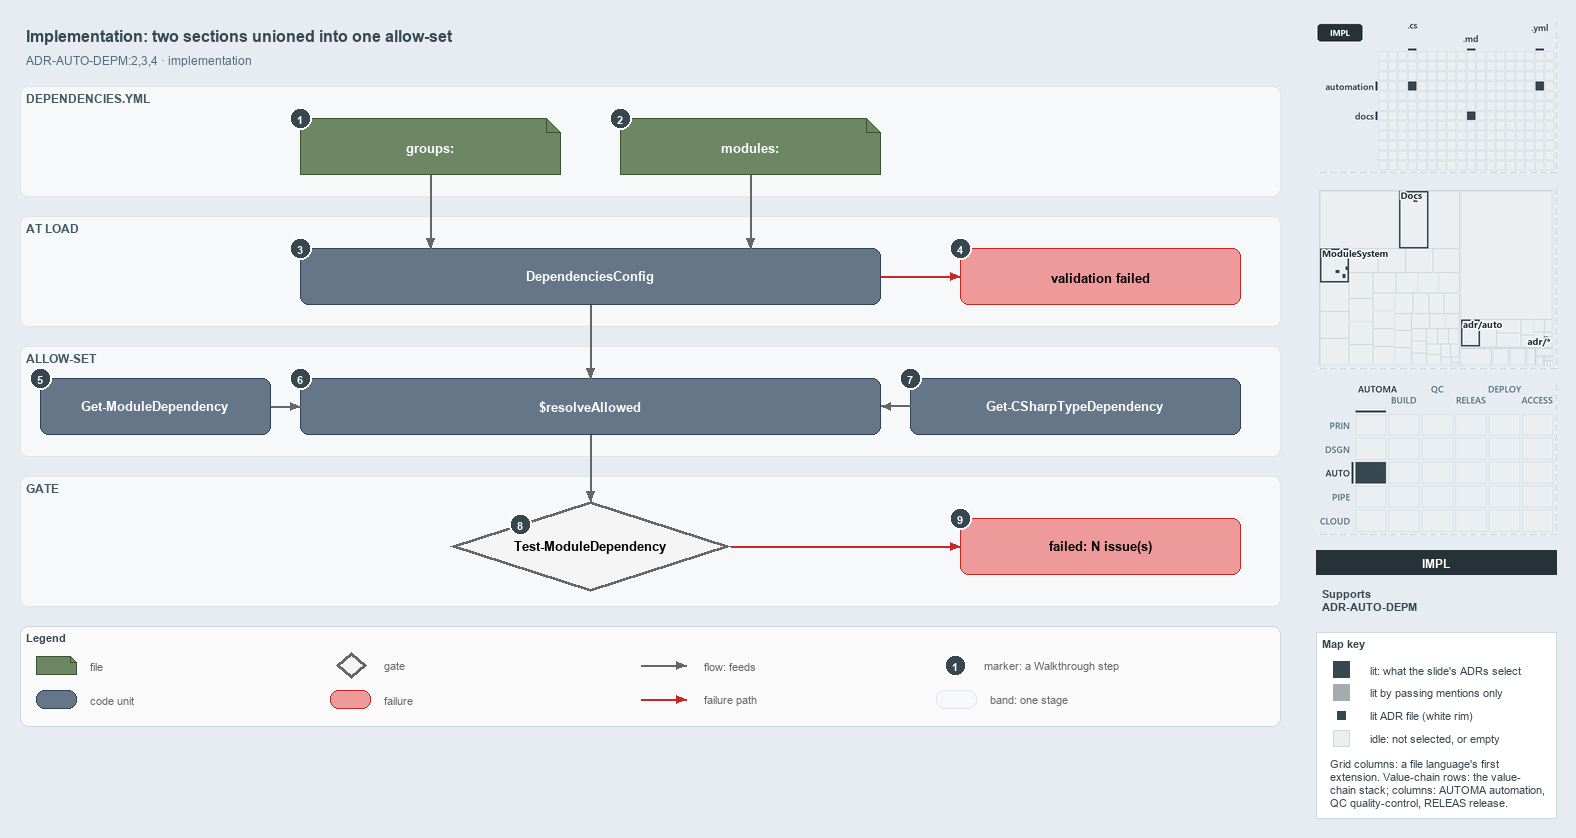

The diagram above was exported from draw.io. Its source (the exported page's mxGraphModel, read from the mxfile embedded in the PNG):
<mxGraphModel dx="1024" dy="768" grid="0" gridSize="10" guides="1" tooltips="1" connect="1" arrows="1" fold="1" page="1" pageScale="1" pageWidth="1572" pageHeight="760" background="#E6ECF2" math="0" shadow="0">
  <root>
    <mxCell id="0" />
    <mxCell id="1" parent="0" />
    <mxCell id="title" value="Implementation: two sections unioned into one allow-set" style="text;html=1;align=left;verticalAlign=middle;fontSize=16;fontStyle=1;fontColor=#37474F;" vertex="1" parent="1">
      <mxGeometry x="20" y="14" width="1260" height="30" as="geometry" />
    </mxCell>
    <mxCell id="subtitle" value="ADR-AUTO-DEPM:2,3,4 &amp;#183; implementation" style="text;html=1;align=left;verticalAlign=middle;fontSize=12;fontColor=#546E7A;" vertex="1" parent="1">
      <mxGeometry x="20" y="44" width="1240" height="20" as="geometry" />
    </mxCell>
    <mxCell id="band-yml" value="DEPENDENCIES.YML" style="rounded=1;html=1;arcSize=3;fillColor=#F6F8FA;strokeColor=#E1E4E8;verticalAlign=top;align=left;spacingLeft=8;fontStyle=1;fontSize=12;fontColor=#455A64;" vertex="1" parent="1">
      <mxGeometry x="20" y="80" width="1260" height="110" as="geometry" />
    </mxCell>
    <mxCell id="band-load" value="AT LOAD" style="rounded=1;html=1;arcSize=3;fillColor=#F6F8FA;strokeColor=#E1E4E8;verticalAlign=top;align=left;spacingLeft=8;fontStyle=1;fontSize=12;fontColor=#455A64;" vertex="1" parent="1">
      <mxGeometry x="20" y="210" width="1260" height="110" as="geometry" />
    </mxCell>
    <mxCell id="band-allow" value="ALLOW-SET" style="rounded=1;html=1;arcSize=3;fillColor=#F6F8FA;strokeColor=#E1E4E8;verticalAlign=top;align=left;spacingLeft=8;fontStyle=1;fontSize=12;fontColor=#455A64;" vertex="1" parent="1">
      <mxGeometry x="20" y="340" width="1260" height="110" as="geometry" />
    </mxCell>
    <mxCell id="band-gate" value="GATE" style="rounded=1;html=1;arcSize=3;fillColor=#F6F8FA;strokeColor=#E1E4E8;verticalAlign=top;align=left;spacingLeft=8;fontStyle=1;fontSize=12;fontColor=#455A64;" vertex="1" parent="1">
      <mxGeometry x="20" y="470" width="1260" height="130" as="geometry" />
    </mxCell>
    <mxCell id="f-groups" value="&lt;b&gt;groups:&lt;/b&gt;" style="shape=note;size=14;whiteSpace=wrap;html=1;fillColor=#6d8764;strokeColor=#3a5431;fontSize=13;fontColor=#FFFFFF;" vertex="1" parent="1">
      <mxGeometry x="300" y="112" width="260" height="56" as="geometry" />
    </mxCell>
    <mxCell id="f-modules" value="&lt;b&gt;modules:&lt;/b&gt;" style="shape=note;size=14;whiteSpace=wrap;html=1;fillColor=#6d8764;strokeColor=#3a5431;fontSize=13;fontColor=#FFFFFF;" vertex="1" parent="1">
      <mxGeometry x="620" y="112" width="260" height="56" as="geometry" />
    </mxCell>
    <mxCell id="c-config" value="&lt;b&gt;DependenciesConfig&lt;/b&gt;" style="rounded=1;whiteSpace=wrap;html=1;arcSize=20;fillColor=#647687;strokeColor=#314354;fontSize=13;fontColor=#FFFFFF;" vertex="1" parent="1">
      <mxGeometry x="300" y="242" width="580" height="56" as="geometry" />
    </mxCell>
    <mxCell id="x-config" value="&lt;b&gt;validation failed&lt;/b&gt;" style="rounded=1;whiteSpace=wrap;html=1;arcSize=20;fillColor=#EF9A9A;strokeColor=#C62828;fontSize=13;" vertex="1" parent="1">
      <mxGeometry x="960" y="242" width="280" height="56" as="geometry" />
    </mxCell>
    <mxCell id="c-funcs" value="&lt;b&gt;Get-ModuleDependency&lt;/b&gt;" style="rounded=1;whiteSpace=wrap;html=1;arcSize=20;fillColor=#647687;strokeColor=#314354;fontSize=13;fontColor=#FFFFFF;" vertex="1" parent="1">
      <mxGeometry x="40" y="372" width="230" height="56" as="geometry" />
    </mxCell>
    <mxCell id="c-resolve" value="&lt;b&gt;$resolveAllowed&lt;/b&gt;" style="rounded=1;whiteSpace=wrap;html=1;arcSize=20;fillColor=#647687;strokeColor=#314354;fontSize=13;fontColor=#FFFFFF;" vertex="1" parent="1">
      <mxGeometry x="300" y="372" width="580" height="56" as="geometry" />
    </mxCell>
    <mxCell id="c-types" value="&lt;b&gt;Get-CSharpTypeDependency&lt;/b&gt;" style="rounded=1;whiteSpace=wrap;html=1;arcSize=20;fillColor=#647687;strokeColor=#314354;fontSize=13;fontColor=#FFFFFF;" vertex="1" parent="1">
      <mxGeometry x="910" y="372" width="330" height="56" as="geometry" />
    </mxCell>
    <mxCell id="g-gate" value="&lt;b&gt;Test-ModuleDependency&lt;/b&gt;" style="rhombus;whiteSpace=wrap;html=1;fillColor=#f5f5f5;strokeColor=#666666;strokeWidth=3;fontSize=13;" vertex="1" parent="1">
      <mxGeometry x="450" y="495" width="280" height="90" as="geometry" />
    </mxCell>
    <mxCell id="x-gate" value="&lt;b&gt;failed: N issue(s)&lt;/b&gt;" style="rounded=1;whiteSpace=wrap;html=1;arcSize=20;fillColor=#EF9A9A;strokeColor=#C62828;fontSize=13;" vertex="1" parent="1">
      <mxGeometry x="960" y="512" width="280" height="56" as="geometry" />
    </mxCell>
    <mxCell id="p-edge-groups-config-a" value="" style="text;html=1;strokeColor=none;fillColor=none;" vertex="1" parent="1">
      <mxGeometry x="430" y="168" width="1" height="1" as="geometry" />
    </mxCell>
    <mxCell id="p-edge-groups-config-b" value="" style="text;html=1;strokeColor=none;fillColor=none;" vertex="1" parent="1">
      <mxGeometry x="430" y="242" width="1" height="1" as="geometry" />
    </mxCell>
    <mxCell id="edge-groups-config" value="" style="edgeStyle=orthogonalEdgeStyle;rounded=1;html=1;fontSize=11;endArrow=block;strokeColor=#666666;" edge="1" parent="1" source="p-edge-groups-config-a" target="p-edge-groups-config-b">
      <mxGeometry relative="1" as="geometry" />
    </mxCell>
    <mxCell id="p-edge-modules-config-a" value="" style="text;html=1;strokeColor=none;fillColor=none;" vertex="1" parent="1">
      <mxGeometry x="750" y="168" width="1" height="1" as="geometry" />
    </mxCell>
    <mxCell id="p-edge-modules-config-b" value="" style="text;html=1;strokeColor=none;fillColor=none;" vertex="1" parent="1">
      <mxGeometry x="750" y="242" width="1" height="1" as="geometry" />
    </mxCell>
    <mxCell id="edge-modules-config" value="" style="edgeStyle=orthogonalEdgeStyle;rounded=1;html=1;fontSize=11;endArrow=block;strokeColor=#666666;" edge="1" parent="1" source="p-edge-modules-config-a" target="p-edge-modules-config-b">
      <mxGeometry relative="1" as="geometry" />
    </mxCell>
    <mxCell id="p-edge-config-fail-a" value="" style="text;html=1;strokeColor=none;fillColor=none;" vertex="1" parent="1">
      <mxGeometry x="880" y="270" width="1" height="1" as="geometry" />
    </mxCell>
    <mxCell id="p-edge-config-fail-b" value="" style="text;html=1;strokeColor=none;fillColor=none;" vertex="1" parent="1">
      <mxGeometry x="960" y="270" width="1" height="1" as="geometry" />
    </mxCell>
    <mxCell id="edge-config-fail" value="" style="edgeStyle=orthogonalEdgeStyle;rounded=1;html=1;fontSize=11;endArrow=block;strokeColor=#C62828;" edge="1" parent="1" source="p-edge-config-fail-a" target="p-edge-config-fail-b">
      <mxGeometry relative="1" as="geometry" />
    </mxCell>
    <mxCell id="p-edge-config-resolve-a" value="" style="text;html=1;strokeColor=none;fillColor=none;" vertex="1" parent="1">
      <mxGeometry x="590" y="298" width="1" height="1" as="geometry" />
    </mxCell>
    <mxCell id="p-edge-config-resolve-b" value="" style="text;html=1;strokeColor=none;fillColor=none;" vertex="1" parent="1">
      <mxGeometry x="590" y="372" width="1" height="1" as="geometry" />
    </mxCell>
    <mxCell id="edge-config-resolve" value="" style="edgeStyle=orthogonalEdgeStyle;rounded=1;html=1;fontSize=11;endArrow=block;strokeColor=#666666;" edge="1" parent="1" source="p-edge-config-resolve-a" target="p-edge-config-resolve-b">
      <mxGeometry relative="1" as="geometry" />
    </mxCell>
    <mxCell id="p-edge-funcs-resolve-a" value="" style="text;html=1;strokeColor=none;fillColor=none;" vertex="1" parent="1">
      <mxGeometry x="270" y="400" width="1" height="1" as="geometry" />
    </mxCell>
    <mxCell id="p-edge-funcs-resolve-b" value="" style="text;html=1;strokeColor=none;fillColor=none;" vertex="1" parent="1">
      <mxGeometry x="300" y="400" width="1" height="1" as="geometry" />
    </mxCell>
    <mxCell id="edge-funcs-resolve" value="" style="edgeStyle=orthogonalEdgeStyle;rounded=1;html=1;fontSize=11;endArrow=block;strokeColor=#666666;" edge="1" parent="1" source="p-edge-funcs-resolve-a" target="p-edge-funcs-resolve-b">
      <mxGeometry relative="1" as="geometry" />
    </mxCell>
    <mxCell id="p-edge-types-resolve-a" value="" style="text;html=1;strokeColor=none;fillColor=none;" vertex="1" parent="1">
      <mxGeometry x="910" y="400" width="1" height="1" as="geometry" />
    </mxCell>
    <mxCell id="p-edge-types-resolve-b" value="" style="text;html=1;strokeColor=none;fillColor=none;" vertex="1" parent="1">
      <mxGeometry x="880" y="400" width="1" height="1" as="geometry" />
    </mxCell>
    <mxCell id="edge-types-resolve" value="" style="edgeStyle=orthogonalEdgeStyle;rounded=1;html=1;fontSize=11;endArrow=block;strokeColor=#666666;" edge="1" parent="1" source="p-edge-types-resolve-a" target="p-edge-types-resolve-b">
      <mxGeometry relative="1" as="geometry" />
    </mxCell>
    <mxCell id="p-edge-resolve-gate-a" value="" style="text;html=1;strokeColor=none;fillColor=none;" vertex="1" parent="1">
      <mxGeometry x="590" y="428" width="1" height="1" as="geometry" />
    </mxCell>
    <mxCell id="p-edge-resolve-gate-b" value="" style="text;html=1;strokeColor=none;fillColor=none;" vertex="1" parent="1">
      <mxGeometry x="590" y="495" width="1" height="1" as="geometry" />
    </mxCell>
    <mxCell id="edge-resolve-gate" value="" style="edgeStyle=orthogonalEdgeStyle;rounded=1;html=1;fontSize=11;endArrow=block;strokeColor=#666666;" edge="1" parent="1" source="p-edge-resolve-gate-a" target="p-edge-resolve-gate-b">
      <mxGeometry relative="1" as="geometry" />
    </mxCell>
    <mxCell id="p-edge-gate-fail-a" value="" style="text;html=1;strokeColor=none;fillColor=none;" vertex="1" parent="1">
      <mxGeometry x="730" y="540" width="1" height="1" as="geometry" />
    </mxCell>
    <mxCell id="p-edge-gate-fail-b" value="" style="text;html=1;strokeColor=none;fillColor=none;" vertex="1" parent="1">
      <mxGeometry x="960" y="540" width="1" height="1" as="geometry" />
    </mxCell>
    <mxCell id="edge-gate-fail" value="" style="edgeStyle=orthogonalEdgeStyle;rounded=1;html=1;fontSize=11;endArrow=block;strokeColor=#C62828;" edge="1" parent="1" source="p-edge-gate-fail-a" target="p-edge-gate-fail-b">
      <mxGeometry relative="1" as="geometry" />
    </mxCell>
    <mxCell id="mark-1" value="1" style="ellipse;html=1;fillColor=#37474F;strokeColor=#FFFFFF;strokeWidth=2;fontColor=#FFFFFF;fontStyle=1;fontSize=11;" vertex="1" parent="1">
      <mxGeometry x="289" y="101" width="22" height="22" as="geometry" />
    </mxCell>
    <mxCell id="mark-2" value="2" style="ellipse;html=1;fillColor=#37474F;strokeColor=#FFFFFF;strokeWidth=2;fontColor=#FFFFFF;fontStyle=1;fontSize=11;" vertex="1" parent="1">
      <mxGeometry x="609" y="101" width="22" height="22" as="geometry" />
    </mxCell>
    <mxCell id="mark-3" value="3" style="ellipse;html=1;fillColor=#37474F;strokeColor=#FFFFFF;strokeWidth=2;fontColor=#FFFFFF;fontStyle=1;fontSize=11;" vertex="1" parent="1">
      <mxGeometry x="289" y="231" width="22" height="22" as="geometry" />
    </mxCell>
    <mxCell id="mark-4" value="4" style="ellipse;html=1;fillColor=#37474F;strokeColor=#FFFFFF;strokeWidth=2;fontColor=#FFFFFF;fontStyle=1;fontSize=11;" vertex="1" parent="1">
      <mxGeometry x="949" y="231" width="22" height="22" as="geometry" />
    </mxCell>
    <mxCell id="mark-5" value="5" style="ellipse;html=1;fillColor=#37474F;strokeColor=#FFFFFF;strokeWidth=2;fontColor=#FFFFFF;fontStyle=1;fontSize=11;" vertex="1" parent="1">
      <mxGeometry x="29" y="361" width="22" height="22" as="geometry" />
    </mxCell>
    <mxCell id="mark-6" value="6" style="ellipse;html=1;fillColor=#37474F;strokeColor=#FFFFFF;strokeWidth=2;fontColor=#FFFFFF;fontStyle=1;fontSize=11;" vertex="1" parent="1">
      <mxGeometry x="289" y="361" width="22" height="22" as="geometry" />
    </mxCell>
    <mxCell id="mark-7" value="7" style="ellipse;html=1;fillColor=#37474F;strokeColor=#FFFFFF;strokeWidth=2;fontColor=#FFFFFF;fontStyle=1;fontSize=11;" vertex="1" parent="1">
      <mxGeometry x="899" y="361" width="22" height="22" as="geometry" />
    </mxCell>
    <mxCell id="mark-8" value="8" style="ellipse;html=1;fillColor=#37474F;strokeColor=#FFFFFF;strokeWidth=2;fontColor=#FFFFFF;fontStyle=1;fontSize=11;" vertex="1" parent="1">
      <mxGeometry x="509" y="507" width="22" height="22" as="geometry" />
    </mxCell>
    <mxCell id="mark-9" value="9" style="ellipse;html=1;fillColor=#37474F;strokeColor=#FFFFFF;strokeWidth=2;fontColor=#FFFFFF;fontStyle=1;fontSize=11;" vertex="1" parent="1">
      <mxGeometry x="949" y="501" width="22" height="22" as="geometry" />
    </mxCell>
    <mxCell id="legend" value="&lt;b&gt;Legend&lt;/b&gt;" style="rounded=1;whiteSpace=wrap;html=1;arcSize=6;fillColor=#FAFAFA;strokeColor=#CFD8DC;align=left;verticalAlign=top;spacing=8;fontSize=11;fontColor=#37474F;" vertex="1" parent="1">
      <mxGeometry x="20" y="620" width="1260" height="100" as="geometry" />
    </mxCell>
    <mxCell id="legend-0" value="" style="shape=note;size=6;whiteSpace=wrap;html=1;fillColor=#6d8764;strokeColor=#3a5431;fontColor=#FFFFFF;" vertex="1" parent="1">
      <mxGeometry x="36" y="650" width="40" height="18" as="geometry" />
    </mxCell>
    <mxCell id="legend-0-text" value="file" style="text;html=1;align=left;verticalAlign=middle;fontSize=11;fontColor=#666666;" vertex="1" parent="1">
      <mxGeometry x="84" y="649" width="250" height="20" as="geometry" />
    </mxCell>
    <mxCell id="legend-1" value="" style="rounded=1;whiteSpace=wrap;html=1;arcSize=20;fillColor=#647687;strokeColor=#314354;fontColor=#FFFFFF;" vertex="1" parent="1">
      <mxGeometry x="36" y="684" width="40" height="18" as="geometry" />
    </mxCell>
    <mxCell id="legend-1-text" value="code unit" style="text;html=1;align=left;verticalAlign=middle;fontSize=11;fontColor=#666666;" vertex="1" parent="1">
      <mxGeometry x="84" y="683" width="250" height="20" as="geometry" />
    </mxCell>
    <mxCell id="legend-2" value="" style="rhombus;whiteSpace=wrap;html=1;fillColor=#f5f5f5;strokeColor=#666666;strokeWidth=3;" vertex="1" parent="1">
      <mxGeometry x="336" y="646" width="30" height="26" as="geometry" />
    </mxCell>
    <mxCell id="legend-2-text" value="gate" style="text;html=1;align=left;verticalAlign=middle;fontSize=11;fontColor=#666666;" vertex="1" parent="1">
      <mxGeometry x="378" y="649" width="250" height="20" as="geometry" />
    </mxCell>
    <mxCell id="legend-3" value="" style="rounded=1;whiteSpace=wrap;html=1;arcSize=20;fillColor=#EF9A9A;strokeColor=#C62828;" vertex="1" parent="1">
      <mxGeometry x="330" y="684" width="40" height="18" as="geometry" />
    </mxCell>
    <mxCell id="legend-3-text" value="failure" style="text;html=1;align=left;verticalAlign=middle;fontSize=11;fontColor=#666666;" vertex="1" parent="1">
      <mxGeometry x="378" y="683" width="250" height="20" as="geometry" />
    </mxCell>
    <mxCell id="legend-4-a" value="" style="text;html=1;strokeColor=none;fillColor=none;" vertex="1" parent="1">
      <mxGeometry x="640" y="659" width="1" height="1" as="geometry" />
    </mxCell>
    <mxCell id="legend-4-b" value="" style="text;html=1;strokeColor=none;fillColor=none;" vertex="1" parent="1">
      <mxGeometry x="686" y="659" width="1" height="1" as="geometry" />
    </mxCell>
    <mxCell id="legend-4" value="" style="edgeStyle=orthogonalEdgeStyle;rounded=1;html=1;fontSize=11;endArrow=block;strokeColor=#666666;" edge="1" parent="1" source="legend-4-a" target="legend-4-b">
      <mxGeometry relative="1" as="geometry" />
    </mxCell>
    <mxCell id="legend-4-text" value="flow: feeds" style="text;html=1;align=left;verticalAlign=middle;fontSize=11;fontColor=#666666;" vertex="1" parent="1">
      <mxGeometry x="698" y="649" width="250" height="20" as="geometry" />
    </mxCell>
    <mxCell id="legend-5-a" value="" style="text;html=1;strokeColor=none;fillColor=none;" vertex="1" parent="1">
      <mxGeometry x="640" y="693" width="1" height="1" as="geometry" />
    </mxCell>
    <mxCell id="legend-5-b" value="" style="text;html=1;strokeColor=none;fillColor=none;" vertex="1" parent="1">
      <mxGeometry x="686" y="693" width="1" height="1" as="geometry" />
    </mxCell>
    <mxCell id="legend-5" value="" style="edgeStyle=orthogonalEdgeStyle;rounded=1;html=1;fontSize=11;endArrow=block;strokeColor=#C62828;" edge="1" parent="1" source="legend-5-a" target="legend-5-b">
      <mxGeometry relative="1" as="geometry" />
    </mxCell>
    <mxCell id="legend-5-text" value="failure path" style="text;html=1;align=left;verticalAlign=middle;fontSize=11;fontColor=#666666;" vertex="1" parent="1">
      <mxGeometry x="698" y="683" width="250" height="20" as="geometry" />
    </mxCell>
    <mxCell id="legend-6" value="1" style="ellipse;html=1;fillColor=#37474F;strokeColor=#FFFFFF;strokeWidth=2;fontColor=#FFFFFF;fontStyle=1;fontSize=11;" vertex="1" parent="1">
      <mxGeometry x="944" y="648" width="22" height="22" as="geometry" />
    </mxCell>
    <mxCell id="legend-6-text" value="marker: a Walkthrough step" style="text;html=1;align=left;verticalAlign=middle;fontSize=11;fontColor=#666666;" vertex="1" parent="1">
      <mxGeometry x="978" y="649" width="250" height="20" as="geometry" />
    </mxCell>
    <mxCell id="legend-7" value="" style="rounded=1;html=1;arcSize=3;fillColor=#F6F8FA;strokeColor=#E1E4E8;" vertex="1" parent="1">
      <mxGeometry x="936" y="684" width="40" height="18" as="geometry" />
    </mxCell>
    <mxCell id="legend-7-text" value="band: one stage" style="text;html=1;align=left;verticalAlign=middle;fontSize=11;fontColor=#666666;" vertex="1" parent="1">
      <mxGeometry x="984" y="683" width="250" height="20" as="geometry" />
    </mxCell>
    <mxCell id="minimap-grid" value="" style="shape=image;html=1;imageAspect=0;aspect=fixed;verticalLabelPosition=bottom;strokeColor=#CFD8DC;dashed=1;fillColor=#FAFAFA;image=data:image/png,(base64 omitted: 7472 chars);" vertex="1" parent="1">
      <mxGeometry x="1316" y="16" width="240" height="150" as="geometry" />
    </mxCell>
    <mxCell id="minimap-tree" value="" style="shape=image;html=1;imageAspect=0;aspect=fixed;verticalLabelPosition=bottom;strokeColor=#CFD8DC;dashed=1;fillColor=#FAFAFA;image=data:image/png,(base64 omitted: 14788 chars);" vertex="1" parent="1">
      <mxGeometry x="1316" y="182" width="240" height="180" as="geometry" />
    </mxCell>
    <mxCell id="minimap-chain" value="" style="shape=image;html=1;imageAspect=0;aspect=fixed;verticalLabelPosition=bottom;strokeColor=#CFD8DC;dashed=1;fillColor=#FAFAFA;image=data:image/png,(base64 omitted: 14160 chars);" vertex="1" parent="1">
      <mxGeometry x="1316" y="378" width="240" height="150" as="geometry" />
    </mxCell>
    <mxCell id="lens-badge" value="IMPL" style="rounded=0;whiteSpace=wrap;html=1;align=center;verticalAlign=middle;fontSize=12;fontStyle=1;fontColor=#FFFFFF;fillColor=#263238;strokeColor=none;" vertex="1" parent="1">
      <mxGeometry x="1316" y="544" width="240" height="24" as="geometry" />
    </mxCell>
    <mxCell id="supports" value="&lt;b&gt;Supports&lt;/b&gt;&lt;br&gt;ADR-AUTO-DEPM" style="text;html=1;whiteSpace=wrap;align=left;verticalAlign=top;fontSize=11;fontColor=#37474F;" vertex="1" parent="1">
      <mxGeometry x="1316" y="576" width="240" height="38" as="geometry" />
    </mxCell>
    <mxCell id="mapkey" value="&lt;b&gt;Map key&lt;/b&gt;" style="rounded=0;whiteSpace=wrap;html=1;align=left;verticalAlign=top;fontSize=11;fontColor=#37474F;fillColor=#FFFFFF;strokeColor=#CFD8DC;spacingLeft=8;spacingTop=2;" vertex="1" parent="1">
      <mxGeometry x="1316" y="626" width="240" height="186" as="geometry" />
    </mxCell>
    <mxCell id="mapkey-lit" value="" style="rounded=0;html=1;fillColor=#37474F;strokeColor=#37474F;" vertex="1" parent="1">
      <mxGeometry x="1333.0" y="655.0" width="16" height="16" as="geometry" />
    </mxCell>
    <mxCell id="mapkey-lit-text" value="lit: what the slide's ADRs select" style="text;html=1;align=left;verticalAlign=middle;fontSize=11;fontColor=#37474F;" vertex="1" parent="1">
      <mxGeometry x="1364" y="653" width="184" height="20" as="geometry" />
    </mxCell>
    <mxCell id="mapkey-touched" value="" style="rounded=0;html=1;fillColor=#A4ACB0;strokeColor=#A4ACB0;" vertex="1" parent="1">
      <mxGeometry x="1333.0" y="678.0" width="16" height="16" as="geometry" />
    </mxCell>
    <mxCell id="mapkey-touched-text" value="lit by passing mentions only" style="text;html=1;align=left;verticalAlign=middle;fontSize=11;fontColor=#37474F;" vertex="1" parent="1">
      <mxGeometry x="1364" y="676" width="184" height="20" as="geometry" />
    </mxCell>
    <mxCell id="mapkey-adr" value="" style="rounded=0;html=1;fillColor=#37474F;strokeColor=#FFFFFF;strokeWidth=2;" vertex="1" parent="1">
      <mxGeometry x="1335.0" y="703.0" width="12" height="12" as="geometry" />
    </mxCell>
    <mxCell id="mapkey-adr-text" value="lit ADR file (white rim)" style="text;html=1;align=left;verticalAlign=middle;fontSize=11;fontColor=#37474F;" vertex="1" parent="1">
      <mxGeometry x="1364" y="699" width="184" height="20" as="geometry" />
    </mxCell>
    <mxCell id="mapkey-idle" value="" style="rounded=0;html=1;fillColor=#ECEFF1;strokeColor=#CFD8DC;" vertex="1" parent="1">
      <mxGeometry x="1333.0" y="724.0" width="16" height="16" as="geometry" />
    </mxCell>
    <mxCell id="mapkey-idle-text" value="idle: not selected, or empty" style="text;html=1;align=left;verticalAlign=middle;fontSize=11;fontColor=#37474F;" vertex="1" parent="1">
      <mxGeometry x="1364" y="722" width="184" height="20" as="geometry" />
    </mxCell>
    <mxCell id="mapkey-codes" value="Grid columns: a file language's first&lt;br&gt;extension. Value-chain rows: the value-&lt;br&gt;chain stack; columns: AUTOMA automation,&lt;br&gt;QC quality-control, RELEAS release." style="text;html=1;align=left;verticalAlign=top;whiteSpace=wrap;fontSize=11;fontColor=#37474F;" vertex="1" parent="1">
      <mxGeometry x="1324" y="746" width="224" height="60" as="geometry" />
    </mxCell>
  </root>
</mxGraphModel>